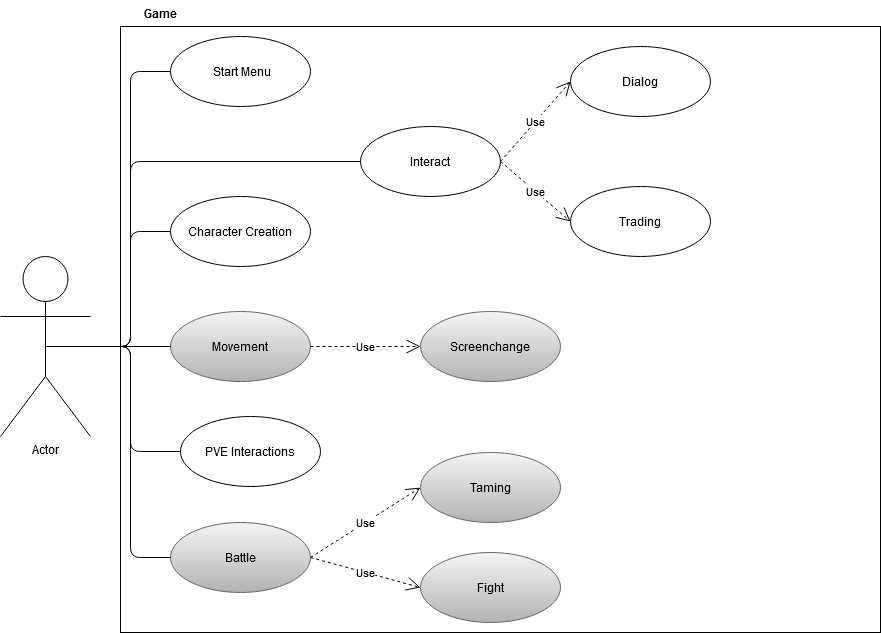

The diagram above was exported from draw.io. Its source (the exported page's mxGraphModel, read from the mxfile embedded in the PNG):
<mxGraphModel dx="1422" dy="763" grid="1" gridSize="10" guides="1" tooltips="1" connect="1" arrows="1" fold="1" page="1" pageScale="1" pageWidth="1169" pageHeight="826" background="#ffffff" math="0" shadow="0">
  <root>
    <mxCell id="0" />
    <mxCell id="1" parent="0" />
    <mxCell id="sRtUOLRBgrClI-MuPztA-41" value="Actor" style="shape=umlActor;verticalLabelPosition=bottom;verticalAlign=top;html=1;outlineConnect=0;" parent="1" vertex="1">
      <mxGeometry x="240" y="370" width="90" height="180" as="geometry" />
    </mxCell>
    <mxCell id="sRtUOLRBgrClI-MuPztA-45" value="" style="html=1;" parent="1" vertex="1">
      <mxGeometry x="360" y="140" width="760" height="606" as="geometry" />
    </mxCell>
    <mxCell id="sRtUOLRBgrClI-MuPztA-47" value="Game" style="text;align=center;fontStyle=1;verticalAlign=middle;spacingLeft=3;spacingRight=3;strokeColor=none;rotatable=0;points=[[0,0.5],[1,0.5]];portConstraint=eastwest;" parent="1" vertex="1">
      <mxGeometry x="360" y="114" width="80" height="26" as="geometry" />
    </mxCell>
    <mxCell id="sRtUOLRBgrClI-MuPztA-48" value="Movement" style="ellipse;whiteSpace=wrap;html=1;fillColor=#f5f5f5;gradientColor=#b3b3b3;strokeColor=#666666;" parent="1" vertex="1">
      <mxGeometry x="410" y="425" width="140" height="70" as="geometry" />
    </mxCell>
    <mxCell id="sRtUOLRBgrClI-MuPztA-49" value="Taming" style="ellipse;whiteSpace=wrap;html=1;gradientColor=#b3b3b3;fillColor=#f5f5f5;strokeColor=#666666;" parent="1" vertex="1">
      <mxGeometry x="660" y="566" width="140" height="70" as="geometry" />
    </mxCell>
    <mxCell id="sRtUOLRBgrClI-MuPztA-50" value="Battle" style="ellipse;whiteSpace=wrap;html=1;fillColor=#f5f5f5;gradientColor=#b3b3b3;strokeColor=#666666;" parent="1" vertex="1">
      <mxGeometry x="410" y="636" width="140" height="70" as="geometry" />
    </mxCell>
    <mxCell id="sRtUOLRBgrClI-MuPztA-51" value="&lt;div&gt;&amp;nbsp;Start Menu&lt;/div&gt;" style="ellipse;whiteSpace=wrap;html=1;" parent="1" vertex="1">
      <mxGeometry x="410" y="150" width="140" height="70" as="geometry" />
    </mxCell>
    <mxCell id="sRtUOLRBgrClI-MuPztA-52" value="Fight" style="ellipse;whiteSpace=wrap;html=1;gradientColor=#b3b3b3;fillColor=#f5f5f5;strokeColor=#666666;" parent="1" vertex="1">
      <mxGeometry x="660" y="666" width="140" height="70" as="geometry" />
    </mxCell>
    <mxCell id="sRtUOLRBgrClI-MuPztA-53" value="" style="endArrow=none;html=1;edgeStyle=orthogonalEdgeStyle;exitX=0.5;exitY=0.5;exitDx=0;exitDy=0;exitPerimeter=0;" parent="1" source="sRtUOLRBgrClI-MuPztA-41" target="sRtUOLRBgrClI-MuPztA-48" edge="1">
      <mxGeometry relative="1" as="geometry">
        <mxPoint x="550" y="450" as="sourcePoint" />
        <mxPoint x="710" y="450" as="targetPoint" />
      </mxGeometry>
    </mxCell>
    <mxCell id="sRtUOLRBgrClI-MuPztA-56" value="" style="endArrow=none;html=1;edgeStyle=orthogonalEdgeStyle;entryX=0;entryY=0.5;entryDx=0;entryDy=0;" parent="1" source="sRtUOLRBgrClI-MuPztA-41" target="sRtUOLRBgrClI-MuPztA-51" edge="1">
      <mxGeometry relative="1" as="geometry">
        <mxPoint x="160" y="660" as="sourcePoint" />
        <mxPoint x="320" y="660" as="targetPoint" />
      </mxGeometry>
    </mxCell>
    <mxCell id="sRtUOLRBgrClI-MuPztA-59" value="" style="endArrow=none;html=1;edgeStyle=orthogonalEdgeStyle;entryX=0;entryY=0.5;entryDx=0;entryDy=0;" parent="1" source="sRtUOLRBgrClI-MuPztA-41" target="sRtUOLRBgrClI-MuPztA-50" edge="1">
      <mxGeometry relative="1" as="geometry">
        <mxPoint x="550" y="450" as="sourcePoint" />
        <mxPoint x="710" y="450" as="targetPoint" />
      </mxGeometry>
    </mxCell>
    <mxCell id="sRtUOLRBgrClI-MuPztA-62" value="Use" style="endArrow=open;endSize=12;dashed=1;html=1;exitX=1;exitY=0.5;exitDx=0;exitDy=0;entryX=0;entryY=0.5;entryDx=0;entryDy=0;" parent="1" source="sRtUOLRBgrClI-MuPztA-50" target="sRtUOLRBgrClI-MuPztA-49" edge="1">
      <mxGeometry width="160" relative="1" as="geometry">
        <mxPoint x="550" y="516" as="sourcePoint" />
        <mxPoint x="710" y="516" as="targetPoint" />
      </mxGeometry>
    </mxCell>
    <mxCell id="sRtUOLRBgrClI-MuPztA-63" value="Use" style="endArrow=open;endSize=12;dashed=1;html=1;exitX=1;exitY=0.5;exitDx=0;exitDy=0;entryX=0;entryY=0.5;entryDx=0;entryDy=0;" parent="1" source="sRtUOLRBgrClI-MuPztA-50" target="sRtUOLRBgrClI-MuPztA-52" edge="1">
      <mxGeometry width="160" relative="1" as="geometry">
        <mxPoint x="550" y="516" as="sourcePoint" />
        <mxPoint x="710" y="516" as="targetPoint" />
      </mxGeometry>
    </mxCell>
    <mxCell id="sRtUOLRBgrClI-MuPztA-64" value="Interact" style="ellipse;whiteSpace=wrap;html=1;" parent="1" vertex="1">
      <mxGeometry x="600" y="240" width="140" height="70" as="geometry" />
    </mxCell>
    <mxCell id="sRtUOLRBgrClI-MuPztA-65" value="" style="endArrow=none;html=1;edgeStyle=orthogonalEdgeStyle;exitX=0.5;exitY=0.5;exitDx=0;exitDy=0;exitPerimeter=0;entryX=0;entryY=0.5;entryDx=0;entryDy=0;" parent="1" source="sRtUOLRBgrClI-MuPztA-41" target="sRtUOLRBgrClI-MuPztA-64" edge="1">
      <mxGeometry relative="1" as="geometry">
        <mxPoint x="550" y="450" as="sourcePoint" />
        <mxPoint x="710" y="450" as="targetPoint" />
        <Array as="points">
          <mxPoint x="370" y="460" />
          <mxPoint x="370" y="275" />
        </Array>
      </mxGeometry>
    </mxCell>
    <mxCell id="sRtUOLRBgrClI-MuPztA-69" value="Dialog" style="ellipse;whiteSpace=wrap;html=1;" parent="1" vertex="1">
      <mxGeometry x="810" y="160" width="140" height="70" as="geometry" />
    </mxCell>
    <mxCell id="sRtUOLRBgrClI-MuPztA-70" value="Trading" style="ellipse;whiteSpace=wrap;html=1;" parent="1" vertex="1">
      <mxGeometry x="810" y="300" width="140" height="70" as="geometry" />
    </mxCell>
    <mxCell id="sRtUOLRBgrClI-MuPztA-71" value="Use" style="endArrow=open;endSize=12;dashed=1;html=1;exitX=1;exitY=0.5;exitDx=0;exitDy=0;entryX=0;entryY=0.5;entryDx=0;entryDy=0;" parent="1" source="sRtUOLRBgrClI-MuPztA-64" target="sRtUOLRBgrClI-MuPztA-69" edge="1">
      <mxGeometry width="160" relative="1" as="geometry">
        <mxPoint x="550" y="450" as="sourcePoint" />
        <mxPoint x="710" y="450" as="targetPoint" />
      </mxGeometry>
    </mxCell>
    <mxCell id="sRtUOLRBgrClI-MuPztA-72" value="Use" style="endArrow=open;endSize=12;dashed=1;html=1;exitX=1;exitY=0.5;exitDx=0;exitDy=0;entryX=0;entryY=0.5;entryDx=0;entryDy=0;" parent="1" source="sRtUOLRBgrClI-MuPztA-64" target="sRtUOLRBgrClI-MuPztA-70" edge="1">
      <mxGeometry width="160" relative="1" as="geometry">
        <mxPoint x="680" y="480" as="sourcePoint" />
        <mxPoint x="840" y="480" as="targetPoint" />
      </mxGeometry>
    </mxCell>
    <mxCell id="sRtUOLRBgrClI-MuPztA-73" value="Screenchange" style="ellipse;whiteSpace=wrap;html=1;gradientColor=#b3b3b3;fillColor=#f5f5f5;strokeColor=#666666;" parent="1" vertex="1">
      <mxGeometry x="660" y="425" width="140" height="70" as="geometry" />
    </mxCell>
    <mxCell id="sRtUOLRBgrClI-MuPztA-74" value="Use" style="endArrow=open;endSize=12;dashed=1;html=1;exitX=1;exitY=0.5;exitDx=0;exitDy=0;entryX=0;entryY=0.5;entryDx=0;entryDy=0;" parent="1" source="sRtUOLRBgrClI-MuPztA-48" target="sRtUOLRBgrClI-MuPztA-73" edge="1">
      <mxGeometry width="160" relative="1" as="geometry">
        <mxPoint x="540" y="520" as="sourcePoint" />
        <mxPoint x="700" y="520" as="targetPoint" />
      </mxGeometry>
    </mxCell>
    <mxCell id="oWxDJWbDWD7QERlQmMKp-1" value="Character Creation" style="ellipse;whiteSpace=wrap;html=1;strokeColor=#000000;" vertex="1" parent="1">
      <mxGeometry x="410" y="310" width="140" height="70" as="geometry" />
    </mxCell>
    <mxCell id="oWxDJWbDWD7QERlQmMKp-2" value="" style="endArrow=none;html=1;edgeStyle=orthogonalEdgeStyle;exitX=0.5;exitY=0.5;exitDx=0;exitDy=0;exitPerimeter=0;entryX=0;entryY=0.5;entryDx=0;entryDy=0;" edge="1" parent="1" source="sRtUOLRBgrClI-MuPztA-41" target="oWxDJWbDWD7QERlQmMKp-1">
      <mxGeometry relative="1" as="geometry">
        <mxPoint x="500" y="480" as="sourcePoint" />
        <mxPoint x="660" y="480" as="targetPoint" />
      </mxGeometry>
    </mxCell>
    <mxCell id="oWxDJWbDWD7QERlQmMKp-5" value="PVE Interactions" style="ellipse;whiteSpace=wrap;html=1;strokeColor=#000000;" vertex="1" parent="1">
      <mxGeometry x="420" y="530" width="140" height="70" as="geometry" />
    </mxCell>
    <mxCell id="oWxDJWbDWD7QERlQmMKp-6" value="" style="endArrow=none;html=1;edgeStyle=orthogonalEdgeStyle;exitX=0.5;exitY=0.5;exitDx=0;exitDy=0;exitPerimeter=0;entryX=0;entryY=0.5;entryDx=0;entryDy=0;" edge="1" parent="1" source="sRtUOLRBgrClI-MuPztA-41" target="oWxDJWbDWD7QERlQmMKp-5">
      <mxGeometry relative="1" as="geometry">
        <mxPoint x="500" y="480" as="sourcePoint" />
        <mxPoint x="660" y="480" as="targetPoint" />
        <Array as="points">
          <mxPoint x="370" y="460" />
          <mxPoint x="370" y="565" />
        </Array>
      </mxGeometry>
    </mxCell>
  </root>
</mxGraphModel>